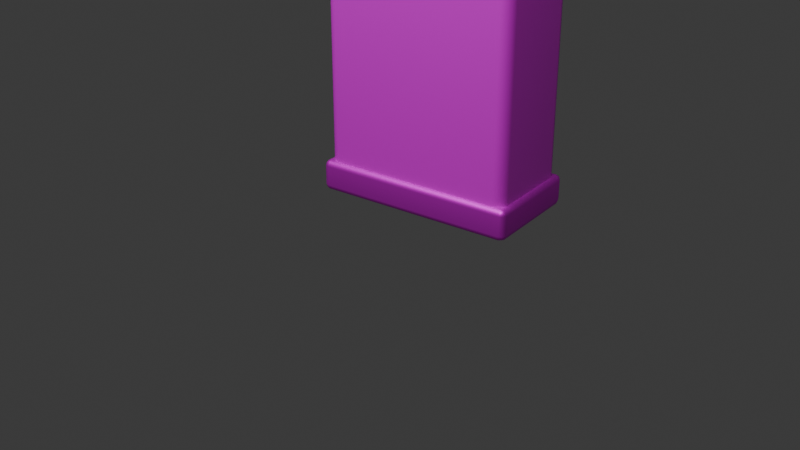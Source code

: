 # Source: hp_l4_cineclinic_med_cabinet.blend  (saved by Blender 5.1.30; exported with 4.5.12 LTS)
import bpy
from mathutils import Matrix  # noqa: F401  (used for matrix-valued properties, if any)

bpy.ops.wm.read_factory_settings(use_empty=True)
scene = bpy.context.scene
scene.name = 'Scene'

# ---- collections
col_collection = bpy.data.collections.new('Collection'); scene.collection.children.link(col_collection)

# ---- images (referenced by path relative to the original .blend; pixels are not part of the script)
import os
ASSET_DIR = os.environ.get("B2B_ASSET_DIR", "")  # directory of the original .blend (textures are referenced by path, not embedded)
HERE = os.path.dirname(os.path.abspath(__file__))  # packed textures are extracted next to this script under _unpacked/

def load_image(name, relpath, width, height, colorspace="sRGB"):
    """Load a texture the original file referenced (path relative to the .blend, or extracted next to this script)."""
    p = next((c for c in (os.path.join(HERE, relpath), os.path.join(ASSET_DIR, relpath)) if relpath and os.path.exists(c)), "")
    if p:
        img = bpy.data.images.load(p, check_existing=True)
        img.name = name
    else:  # same state as the original file: an image datablock whose file is absent (Cycles renders it pink)
        img = bpy.data.images.new(name, width, height)
        img.source = "FILE"
        img.filepath = "//" + (relpath or name)
    img.colorspace_settings.name = colorspace
    return img
img_ceramic_white_panel_png = load_image('ceramic_white_panel.png', 'ceramic_white_panel.png', 1024, 1024, 'sRGB')
img_frosted_medical_glass_png = load_image('frosted_medical_glass.png', 'frosted_medical_glass.png', 1024, 1024, 'sRGB')
img_smoked_titanium_panel_png = load_image('smoked_titanium_panel.png', 'smoked_titanium_panel.png', 1024, 1024, 'sRGB')
img_cyan_status_light_strip_png = load_image('cyan_status_light_strip.png', 'cyan_status_light_strip.png', 1024, 1024, 'sRGB')
img_tiny_red_fault_light_png = load_image('tiny_red_fault_light.png', 'tiny_red_fault_light.png', 1024, 1024, 'sRGB')
img_dark_acoustic_mesh_png = load_image('dark_acoustic_mesh.png', 'dark_acoustic_mesh.png', 1024, 1024, 'sRGB')

# ---- materials (node trees are filled in below, after node groups)
mat_ceramic_white = bpy.data.materials.new('ceramic_white')
mat_ceramic_white.diffuse_color = (0.88, 0.92, 0.92, 1.0)
mat_frosted_glass = bpy.data.materials.new('frosted_glass')
mat_frosted_glass.surface_render_method = 'BLENDED'
mat_frosted_glass.blend_method = 'BLEND'
mat_frosted_glass.use_raytrace_refraction = True
mat_frosted_glass.use_screen_refraction = True
mat_frosted_glass.diffuse_color = (0.62, 0.86, 0.92, 0.48)
mat_smoked_titanium = bpy.data.materials.new('smoked_titanium')
mat_smoked_titanium.diffuse_color = (0.18, 0.21, 0.24, 1.0)
mat_cyan_emissive = bpy.data.materials.new('cyan_emissive')
mat_cyan_emissive.diffuse_color = (0.15, 0.85, 1.0, 1.0)
mat_red_fault = bpy.data.materials.new('red_fault')
mat_red_fault.diffuse_color = (0.9, 0.12, 0.08, 1.0)
mat_dark_acoustic_mesh = bpy.data.materials.new('dark_acoustic_mesh')
mat_dark_acoustic_mesh.diffuse_color = (0.018, 0.02, 0.02, 1.0)

# ---- material node trees
mat_ceramic_white.use_nodes = True; mat_ceramic_white.node_tree.nodes.clear()
_N = mat_ceramic_white.node_tree.nodes; _L = mat_ceramic_white.node_tree.links
n0 = _N.new('ShaderNodeBsdfPrincipled'); n0.name = '原理化 BSDF'; n0.location = (-200, 100)
n0.inputs[1].default_value = 0.03
n0.inputs[2].default_value = 0.42
n1 = _N.new('ShaderNodeOutputMaterial'); n1.name = '材质输出'; n1.location = (200, 100)
n2 = _N.new('ShaderNodeTexImage'); n2.name = 'hp_image2_ceramic_white'; n2.location = (0, 0)
n2.image = img_ceramic_white_panel_png
n2.interpolation = 'Smart'
_L.new(n0.outputs[0], n1.inputs[0])
_L.new(n2.outputs[0], n0.inputs[0])
n1.is_active_output = True
mat_frosted_glass.use_nodes = True; mat_frosted_glass.node_tree.nodes.clear()
_N = mat_frosted_glass.node_tree.nodes; _L = mat_frosted_glass.node_tree.links
n0 = _N.new('ShaderNodeBsdfPrincipled'); n0.name = '原理化 BSDF'; n0.location = (-200, 100)
n0.inputs[2].default_value = 0.14
n0.inputs[4].default_value = 0.48
n1 = _N.new('ShaderNodeOutputMaterial'); n1.name = '材质输出'; n1.location = (200, 100)
n2 = _N.new('ShaderNodeTexImage'); n2.name = 'hp_image2_frosted_glass'; n2.location = (0, 0)
n2.image = img_frosted_medical_glass_png
n2.interpolation = 'Smart'
_L.new(n0.outputs[0], n1.inputs[0])
_L.new(n2.outputs[0], n0.inputs[0])
n1.is_active_output = True
mat_smoked_titanium.use_nodes = True; mat_smoked_titanium.node_tree.nodes.clear()
_N = mat_smoked_titanium.node_tree.nodes; _L = mat_smoked_titanium.node_tree.links
n0 = _N.new('ShaderNodeBsdfPrincipled'); n0.name = '原理化 BSDF'; n0.location = (-200, 100)
n0.inputs[1].default_value = 0.7
n1 = _N.new('ShaderNodeOutputMaterial'); n1.name = '材质输出'; n1.location = (200, 100)
n2 = _N.new('ShaderNodeTexImage'); n2.name = 'hp_image2_smoked_titanium'; n2.location = (0, 0)
n2.image = img_smoked_titanium_panel_png
n2.interpolation = 'Smart'
_L.new(n0.outputs[0], n1.inputs[0])
_L.new(n2.outputs[0], n0.inputs[0])
n1.is_active_output = True
mat_cyan_emissive.use_nodes = True; mat_cyan_emissive.node_tree.nodes.clear()
_N = mat_cyan_emissive.node_tree.nodes; _L = mat_cyan_emissive.node_tree.links
n0 = _N.new('ShaderNodeBsdfPrincipled'); n0.name = '原理化 BSDF'; n0.location = (-200, 100)
n0.inputs[2].default_value = 0.32
n0.inputs[28].default_value = 0.75
n1 = _N.new('ShaderNodeOutputMaterial'); n1.name = '材质输出'; n1.location = (200, 100)
n2 = _N.new('ShaderNodeTexImage'); n2.name = 'hp_image2_cyan_emissive'; n2.location = (0, 0)
n2.image = img_cyan_status_light_strip_png
n2.interpolation = 'Smart'
_L.new(n0.outputs[0], n1.inputs[0])
_L.new(n2.outputs[0], n0.inputs[0])
_L.new(n2.outputs[0], n0.inputs[27])
n1.is_active_output = True
mat_red_fault.use_nodes = True; mat_red_fault.node_tree.nodes.clear()
_N = mat_red_fault.node_tree.nodes; _L = mat_red_fault.node_tree.links
n0 = _N.new('ShaderNodeBsdfPrincipled'); n0.name = '原理化 BSDF'; n0.location = (-200, 100)
n0.inputs[2].default_value = 0.35
n0.inputs[28].default_value = 0.65
n1 = _N.new('ShaderNodeOutputMaterial'); n1.name = '材质输出'; n1.location = (200, 100)
n2 = _N.new('ShaderNodeTexImage'); n2.name = 'hp_image2_red_fault'; n2.location = (0, 0)
n2.image = img_tiny_red_fault_light_png
n2.interpolation = 'Smart'
_L.new(n0.outputs[0], n1.inputs[0])
_L.new(n2.outputs[0], n0.inputs[0])
_L.new(n2.outputs[0], n0.inputs[27])
n1.is_active_output = True
mat_dark_acoustic_mesh.use_nodes = True; mat_dark_acoustic_mesh.node_tree.nodes.clear()
_N = mat_dark_acoustic_mesh.node_tree.nodes; _L = mat_dark_acoustic_mesh.node_tree.links
n0 = _N.new('ShaderNodeBsdfPrincipled'); n0.name = '原理化 BSDF'; n0.location = (-200, 100)
n0.inputs[1].default_value = 0.1
n0.inputs[2].default_value = 0.88
n1 = _N.new('ShaderNodeOutputMaterial'); n1.name = '材质输出'; n1.location = (200, 100)
n2 = _N.new('ShaderNodeTexImage'); n2.name = 'hp_image2_dark_acoustic_mesh'; n2.location = (0, 0)
n2.image = img_dark_acoustic_mesh_png
n2.interpolation = 'Smart'
_L.new(n0.outputs[0], n1.inputs[0])
_L.new(n2.outputs[0], n0.inputs[0])
n1.is_active_output = True

# ---- world
world_world = bpy.data.worlds.new('World'); scene.world = world_world
world_world.use_nodes = True; world_world.node_tree.nodes.clear()
_N = world_world.node_tree.nodes; _L = world_world.node_tree.links
n0 = _N.new('ShaderNodeOutputWorld'); n0.name = 'World Output'; n0.location = (200, 100)
n1 = _N.new('ShaderNodeBackground'); n1.name = 'Background'; n1.location = (-200, 100)
n1.inputs[0].default_value = (0.05088, 0.05088, 0.05088, 1.0)
_L.new(n1.outputs[0], n0.inputs[0])
n0.is_active_output = True
world_world.color = (0.05088, 0.05088, 0.05088)
world_world.sun_shadow_jitter_overblur = 0.0

# ---- cameras
cam_006 = bpy.data.cameras.new('摄像机.006')

# ---- lights
light_006 = bpy.data.lights.new('面光.006', 'AREA')
light_006.energy = 280.0
light_006.size = 5.0
light_006.size_y = 1.0

# ---- meshes
me_cabinet_body_mesh = bpy.data.meshes.new('cabinet_body_mesh')
me_cabinet_body_mesh.from_pydata([(-0.5, -0.25, -0.93), (-0.5, -0.25, 0.93), (-0.5, 0.25, -0.93), (-0.5, 0.25, 0.93), (0.5, -0.25, -0.93), (0.5, -0.25, 0.93), (0.5, 0.25, -0.93), (0.5, 0.25, 0.93)], [], [(0, 1, 3, 2), (2, 3, 7, 6), (6, 7, 5, 4), (4, 5, 1, 0), (2, 6, 4, 0), (7, 3, 1, 5)])
me_cabinet_body_mesh.polygons.foreach_set('use_smooth', [True] * 6)
_uv = me_cabinet_body_mesh.uv_layers.new(name='UV贴图')
_uv.uv.foreach_set('vector', [0.6655, 0.606, 0.6655, 0.003539, 0.8274, 0.003539, 0.8274, 0.606, 0.003539, 0.606, 0.003539, 0.003539, 0.3274, 0.003539, 0.3274, 0.606, 0.8345, 0.606, 0.8345, 0.003539, 0.9965, 0.003539, 0.9965, 0.606, 0.3345, 0.606, 0.3345, 0.003539, 0.6584, 0.003539, 0.6584, 0.606, 0.1655, 0.6131, 0.1655, 0.937, 0.003539, 0.937, 0.003539, 0.6131, 0.3345, 0.6131, 0.3345, 0.937, 0.1726, 0.937, 0.1726, 0.6131])
me_cabinet_body_mesh.materials.append(mat_ceramic_white)
me_cabinet_body_mesh.update()
me_glass_door_left_mesh = bpy.data.meshes.new('glass_door_left_mesh')
me_glass_door_left_mesh.from_pydata([(-0.215, -0.0175, -0.68), (-0.215, -0.0175, 0.68), (-0.215, 0.0175, -0.68), (-0.215, 0.0175, 0.68), (0.215, -0.0175, -0.68), (0.215, -0.0175, 0.68), (0.215, 0.0175, -0.68), (0.215, 0.0175, 0.68)], [], [(0, 1, 3, 2), (2, 3, 7, 6), (6, 7, 5, 4), (4, 5, 1, 0), (2, 6, 4, 0), (7, 3, 1, 5)])
me_glass_door_left_mesh.polygons.foreach_set('use_smooth', [True] * 6)
_uv = me_glass_door_left_mesh.uv_layers.new(name='UV贴图')
_uv.uv.foreach_set('vector', [0.6432, 0.9971, 0.6432, 0.002909, 0.6688, 0.002909, 0.6688, 0.9971, 0.002909, 0.9971, 0.002909, 0.002909, 0.3172, 0.002909, 0.3172, 0.9971, 0.6746, 0.9971, 0.6746, 0.002909, 0.7002, 0.002909, 0.7002, 0.9971, 0.3231, 0.9971, 0.3231, 0.002909, 0.6374, 0.002909, 0.6374, 0.9971, 0.7316, 0.002909, 0.7316, 0.3172, 0.706, 0.3172, 0.706, 0.002909, 0.7316, 0.3231, 0.7316, 0.6374, 0.706, 0.6374, 0.706, 0.3231])
me_glass_door_left_mesh.materials.append(mat_frosted_glass)
me_glass_door_left_mesh.update()
me_glass_door_right_mesh = bpy.data.meshes.new('glass_door_right_mesh')
me_glass_door_right_mesh.from_pydata([(-0.215, -0.0175, -0.68), (-0.215, -0.0175, 0.68), (-0.215, 0.0175, -0.68), (-0.215, 0.0175, 0.68), (0.215, -0.0175, -0.68), (0.215, -0.0175, 0.68), (0.215, 0.0175, -0.68), (0.215, 0.0175, 0.68)], [], [(0, 1, 3, 2), (2, 3, 7, 6), (6, 7, 5, 4), (4, 5, 1, 0), (2, 6, 4, 0), (7, 3, 1, 5)])
me_glass_door_right_mesh.polygons.foreach_set('use_smooth', [True] * 6)
_uv = me_glass_door_right_mesh.uv_layers.new(name='UV贴图')
_uv.uv.foreach_set('vector', [0.6432, 0.9971, 0.6432, 0.002909, 0.6688, 0.002909, 0.6688, 0.9971, 0.002909, 0.9971, 0.002909, 0.002909, 0.3172, 0.002909, 0.3172, 0.9971, 0.6746, 0.9971, 0.6746, 0.002909, 0.7002, 0.002909, 0.7002, 0.9971, 0.3231, 0.9971, 0.3231, 0.002909, 0.6374, 0.002909, 0.6374, 0.9971, 0.7316, 0.002909, 0.7316, 0.3172, 0.706, 0.3172, 0.706, 0.002909, 0.7316, 0.3231, 0.7316, 0.6374, 0.706, 0.6374, 0.706, 0.3231])
me_glass_door_right_mesh.materials.append(mat_frosted_glass)
me_glass_door_right_mesh.update()
me_titanium_plinth_mesh = bpy.data.meshes.new('titanium_plinth_mesh')
me_titanium_plinth_mesh.from_pydata([(-0.525, -0.275, -0.08), (-0.525, -0.275, 0.08), (-0.525, 0.275, -0.08), (-0.525, 0.275, 0.08), (0.525, -0.275, -0.08), (0.525, -0.275, 0.08), (0.525, 0.275, -0.08), (0.525, 0.275, 0.08)], [], [(0, 1, 3, 2), (2, 3, 7, 6), (6, 7, 5, 4), (4, 5, 1, 0), (2, 6, 4, 0), (7, 3, 1, 5)])
me_titanium_plinth_mesh.polygons.foreach_set('use_smooth', [True] * 6)
_uv = me_titanium_plinth_mesh.uv_layers.new(name='UV贴图')
_uv.uv.foreach_set('vector', [0.102, 0.9967, 0.003257, 0.9967, 0.003257, 0.6575, 0.102, 0.6575, 0.7935, 0.651, 0.6948, 0.651, 0.6948, 0.003257, 0.7935, 0.003257, 0.2072, 0.9967, 0.1085, 0.9967, 0.1085, 0.6575, 0.2072, 0.6575, 0.8987, 0.651, 0.8, 0.651, 0.8, 0.003257, 0.8987, 0.003257, 0.3425, 0.003257, 0.3425, 0.651, 0.003257, 0.651, 0.003257, 0.003257, 0.6883, 0.003257, 0.6883, 0.651, 0.349, 0.651, 0.349, 0.003257])
me_titanium_plinth_mesh.materials.append(mat_smoked_titanium)
me_titanium_plinth_mesh.update()
me_cyan_lock_strip_mesh = bpy.data.meshes.new('cyan_lock_strip_mesh')
me_cyan_lock_strip_mesh.from_pydata([(-0.36, -0.012, -0.018), (-0.36, -0.012, 0.018), (-0.36, 0.012, -0.018), (-0.36, 0.012, 0.018), (0.36, -0.012, -0.018), (0.36, -0.012, 0.018), (0.36, 0.012, -0.018), (0.36, 0.012, 0.018)], [], [(0, 1, 3, 2), (2, 3, 7, 6), (6, 7, 5, 4), (4, 5, 1, 0), (2, 6, 4, 0), (7, 3, 1, 5)])
me_cyan_lock_strip_mesh.polygons.foreach_set('use_smooth', [True] * 6)
_uv = me_cyan_lock_strip_mesh.uv_layers.new(name='UV贴图')
_uv.uv.foreach_set('vector', [0.1806, 0.05144, 0.1806, 0.001604, 0.2138, 0.001604, 0.2138, 0.05144, 0.05144, 0.9984, 0.001604, 0.9984, 0.001604, 0.001604, 0.05144, 0.001604, 0.1806, 0.1045, 0.1806, 0.05465, 0.2138, 0.05465, 0.2138, 0.1045, 0.1045, 0.9984, 0.05465, 0.9984, 0.05465, 0.001604, 0.1045, 0.001604, 0.1409, 0.001604, 0.1409, 0.9984, 0.1077, 0.9984, 0.1077, 0.001604, 0.1774, 0.001604, 0.1774, 0.9984, 0.1441, 0.9984, 0.1441, 0.001604])
me_cyan_lock_strip_mesh.materials.append(mat_cyan_emissive)
me_cyan_lock_strip_mesh.update()
me_red_fault_dot_mesh = bpy.data.meshes.new('red_fault_dot_mesh')
me_red_fault_dot_mesh.from_pydata([(-0.025, -0.01, -0.025), (-0.025, -0.01, 0.025), (-0.025, 0.01, -0.025), (-0.025, 0.01, 0.025), (0.025, -0.01, -0.025), (0.025, -0.01, 0.025), (0.025, 0.01, -0.025), (0.025, 0.01, 0.025)], [], [(0, 1, 3, 2), (2, 3, 7, 6), (6, 7, 5, 4), (4, 5, 1, 0), (2, 6, 4, 0), (7, 3, 1, 5)])
me_red_fault_dot_mesh.polygons.foreach_set('use_smooth', [True] * 6)
_uv = me_red_fault_dot_mesh.uv_layers.new(name='UV贴图')
_uv.uv.foreach_set('vector', [0.7088, 0.496, 0.7088, 0.004011, 0.9056, 0.004011, 0.9056, 0.496, 0.496, 0.496, 0.004011, 0.496, 0.004011, 0.004011, 0.496, 0.004011, 0.7088, 0.996, 0.7088, 0.504, 0.9056, 0.504, 0.9056, 0.996, 0.496, 0.996, 0.004011, 0.996, 0.004011, 0.504, 0.496, 0.504, 0.7008, 0.004011, 0.7008, 0.496, 0.504, 0.496, 0.504, 0.004011, 0.7008, 0.504, 0.7008, 0.996, 0.504, 0.996, 0.504, 0.504])
me_red_fault_dot_mesh.materials.append(mat_red_fault)
me_red_fault_dot_mesh.update()
me_left_vertical_handle_mesh = bpy.data.meshes.new('left_vertical_handle_mesh')
me_left_vertical_handle_mesh.from_pydata([(-0.013, -0.012, -0.36), (-0.013, -0.012, 0.36), (-0.013, 0.012, -0.36), (-0.013, 0.012, 0.36), (0.013, -0.012, -0.36), (0.013, -0.012, 0.36), (0.013, 0.012, -0.36), (0.013, 0.012, 0.36)], [], [(0, 1, 3, 2), (2, 3, 7, 6), (6, 7, 5, 4), (4, 5, 1, 0), (2, 6, 4, 0), (7, 3, 1, 5)])
me_left_vertical_handle_mesh.polygons.foreach_set('use_smooth', [True] * 6)
_uv = me_left_vertical_handle_mesh.uv_layers.new(name='UV贴图')
_uv.uv.foreach_set('vector', [0.07932, 0.9985, 0.07932, 0.001462, 0.1126, 0.001462, 0.1126, 0.9985, 0.001462, 0.9985, 0.001462, 0.001462, 0.03747, 0.001462, 0.03747, 0.9985, 0.1155, 0.9985, 0.1155, 0.001462, 0.1487, 0.001462, 0.1487, 0.9985, 0.04039, 0.9985, 0.04039, 0.001462, 0.0764, 0.001462, 0.0764, 0.9985, 0.1849, 0.001462, 0.1849, 0.03747, 0.1516, 0.03747, 0.1516, 0.001462, 0.1849, 0.04039, 0.1849, 0.0764, 0.1516, 0.0764, 0.1516, 0.04039])
me_left_vertical_handle_mesh.materials.append(mat_smoked_titanium)
me_left_vertical_handle_mesh.update()
me_right_vertical_handle_mesh = bpy.data.meshes.new('right_vertical_handle_mesh')
me_right_vertical_handle_mesh.from_pydata([(-0.013, -0.012, -0.36), (-0.013, -0.012, 0.36), (-0.013, 0.012, -0.36), (-0.013, 0.012, 0.36), (0.013, -0.012, -0.36), (0.013, -0.012, 0.36), (0.013, 0.012, -0.36), (0.013, 0.012, 0.36)], [], [(0, 1, 3, 2), (2, 3, 7, 6), (6, 7, 5, 4), (4, 5, 1, 0), (2, 6, 4, 0), (7, 3, 1, 5)])
me_right_vertical_handle_mesh.polygons.foreach_set('use_smooth', [True] * 6)
_uv = me_right_vertical_handle_mesh.uv_layers.new(name='UV贴图')
_uv.uv.foreach_set('vector', [0.07932, 0.9985, 0.07932, 0.001462, 0.1126, 0.001462, 0.1126, 0.9985, 0.001462, 0.9985, 0.001462, 0.001462, 0.03747, 0.001462, 0.03747, 0.9985, 0.1155, 0.9985, 0.1155, 0.001462, 0.1487, 0.001462, 0.1487, 0.9985, 0.04039, 0.9985, 0.04039, 0.001462, 0.0764, 0.001462, 0.0764, 0.9985, 0.1849, 0.001462, 0.1849, 0.03747, 0.1516, 0.03747, 0.1516, 0.001462, 0.1849, 0.04039, 0.1849, 0.0764, 0.1516, 0.0764, 0.1516, 0.04039])
me_right_vertical_handle_mesh.materials.append(mat_smoked_titanium)
me_right_vertical_handle_mesh.update()
me_glass_inner_shelf_1_mesh = bpy.data.meshes.new('glass_inner_shelf_1_mesh')
me_glass_inner_shelf_1_mesh.from_pydata([(-0.41, -0.009, -0.0175), (-0.41, -0.009, 0.0175), (-0.41, 0.009, -0.0175), (-0.41, 0.009, 0.0175), (0.41, -0.009, -0.0175), (0.41, -0.009, 0.0175), (0.41, 0.009, -0.0175), (0.41, 0.009, 0.0175)], [], [(0, 1, 3, 2), (2, 3, 7, 6), (6, 7, 5, 4), (4, 5, 1, 0), (2, 6, 4, 0), (7, 3, 1, 5)])
me_glass_inner_shelf_1_mesh.polygons.foreach_set('use_smooth', [True] * 6)
_uv = me_glass_inner_shelf_1_mesh.uv_layers.new(name='UV贴图')
_uv.uv.foreach_set('vector', [0.1414, 0.04395, 0.1414, 0.001383, 0.1633, 0.001383, 0.1633, 0.04395, 0.04395, 0.9986, 0.001383, 0.9986, 0.001384, 0.001383, 0.04395, 0.001383, 0.1414, 0.08928, 0.1414, 0.04672, 0.1633, 0.04672, 0.1633, 0.08928, 0.08928, 0.9986, 0.04672, 0.9986, 0.04672, 0.001383, 0.08928, 0.001384, 0.1139, 0.001384, 0.1139, 0.9986, 0.09205, 0.9986, 0.09205, 0.001384, 0.1386, 0.001384, 0.1386, 0.9986, 0.1167, 0.9986, 0.1167, 0.001384])
me_glass_inner_shelf_1_mesh.materials.append(mat_frosted_glass)
me_glass_inner_shelf_1_mesh.update()
me_glass_inner_shelf_2_mesh = bpy.data.meshes.new('glass_inner_shelf_2_mesh')
me_glass_inner_shelf_2_mesh.from_pydata([(-0.41, -0.009, -0.0175), (-0.41, -0.009, 0.0175), (-0.41, 0.009, -0.0175), (-0.41, 0.009, 0.0175), (0.41, -0.009, -0.0175), (0.41, -0.009, 0.0175), (0.41, 0.009, -0.0175), (0.41, 0.009, 0.0175)], [], [(0, 1, 3, 2), (2, 3, 7, 6), (6, 7, 5, 4), (4, 5, 1, 0), (2, 6, 4, 0), (7, 3, 1, 5)])
me_glass_inner_shelf_2_mesh.polygons.foreach_set('use_smooth', [True] * 6)
_uv = me_glass_inner_shelf_2_mesh.uv_layers.new(name='UV贴图')
_uv.uv.foreach_set('vector', [0.1414, 0.04395, 0.1414, 0.001383, 0.1633, 0.001383, 0.1633, 0.04395, 0.04395, 0.9986, 0.001383, 0.9986, 0.001384, 0.001383, 0.04395, 0.001383, 0.1414, 0.08928, 0.1414, 0.04672, 0.1633, 0.04672, 0.1633, 0.08928, 0.08928, 0.9986, 0.04672, 0.9986, 0.04672, 0.001383, 0.08928, 0.001384, 0.1139, 0.001384, 0.1139, 0.9986, 0.09205, 0.9986, 0.09205, 0.001384, 0.1386, 0.001384, 0.1386, 0.9986, 0.1167, 0.9986, 0.1167, 0.001384])
me_glass_inner_shelf_2_mesh.materials.append(mat_frosted_glass)
me_glass_inner_shelf_2_mesh.update()
me_top_black_vent_mesh = bpy.data.meshes.new('top_black_vent_mesh')
me_top_black_vent_mesh.from_pydata([(-0.38, -0.012, -0.06), (-0.38, -0.012, 0.06), (-0.38, 0.012, -0.06), (-0.38, 0.012, 0.06), (0.38, -0.012, -0.06), (0.38, -0.012, 0.06), (0.38, 0.012, -0.06), (0.38, 0.012, 0.06)], [], [(0, 1, 3, 2), (2, 3, 7, 6), (6, 7, 5, 4), (4, 5, 1, 0), (2, 6, 4, 0), (7, 3, 1, 5)])
me_top_black_vent_mesh.polygons.foreach_set('use_smooth', [True] * 6)
_uv = me_top_black_vent_mesh.uv_layers.new(name='UV贴图')
_uv.uv.foreach_set('vector', [0.398, 0.1595, 0.398, 0.002314, 0.4295, 0.002314, 0.4295, 0.1595, 0.1595, 0.9977, 0.002314, 0.9977, 0.002314, 0.002314, 0.1595, 0.002314, 0.398, 0.3213, 0.398, 0.1641, 0.4295, 0.1641, 0.4295, 0.3213, 0.3213, 0.9977, 0.1641, 0.9977, 0.1641, 0.002314, 0.3213, 0.002314, 0.3573, 0.002314, 0.3573, 0.9977, 0.3259, 0.9977, 0.3259, 0.002314, 0.3934, 0.002314, 0.3934, 0.9977, 0.362, 0.9977, 0.362, 0.002314])
me_top_black_vent_mesh.materials.append(mat_dark_acoustic_mesh)
me_top_black_vent_mesh.update()

# ---- objects
ob_hp_l4_cineclinic_med_cabinet = bpy.data.objects.new('hp_l4_cineclinic_med_cabinet', None)
ob_cabinet_body = bpy.data.objects.new('cabinet_body', me_cabinet_body_mesh)
ob_glass_door_left = bpy.data.objects.new('glass_door_left', me_glass_door_left_mesh)
ob_glass_door_right = bpy.data.objects.new('glass_door_right', me_glass_door_right_mesh)
ob_titanium_plinth = bpy.data.objects.new('titanium_plinth', me_titanium_plinth_mesh)
ob_cyan_lock_strip = bpy.data.objects.new('cyan_lock_strip', me_cyan_lock_strip_mesh)
ob_red_fault_dot = bpy.data.objects.new('red_fault_dot', me_red_fault_dot_mesh)
ob_left_vertical_handle = bpy.data.objects.new('left_vertical_handle', me_left_vertical_handle_mesh)
ob_right_vertical_handle = bpy.data.objects.new('right_vertical_handle', me_right_vertical_handle_mesh)
ob_glass_inner_shelf_1 = bpy.data.objects.new('glass_inner_shelf_1', me_glass_inner_shelf_1_mesh)
ob_glass_inner_shelf_2 = bpy.data.objects.new('glass_inner_shelf_2', me_glass_inner_shelf_2_mesh)
ob_top_black_vent = bpy.data.objects.new('top_black_vent', me_top_black_vent_mesh)
ob_hp_l4_cineclinic_med_cabinet_qa_area_light = bpy.data.objects.new('hp_l4_cineclinic_med_cabinet_qa_area_light', light_006)
ob_x = bpy.data.objects.new('摄像机', cam_006)

# ---- transforms, parenting, visibility, modifiers, constraints
ob_hp_l4_cineclinic_med_cabinet.location = (0.0, 0.0, 0.0)
ob_cabinet_body.parent = ob_hp_l4_cineclinic_med_cabinet
ob_cabinet_body.location = (0.0, 0.0, 0.98)
_m = ob_cabinet_body.modifiers.new('hp_visible_edge_bevel', 'BEVEL')
_m.width = 0.055
_m.width_pct = 0.055
_m.segments = 3
_m = ob_cabinet_body.modifiers.new('hp_weighted_normals', 'WEIGHTED_NORMAL')
ob_glass_door_left.parent = ob_hp_l4_cineclinic_med_cabinet
ob_glass_door_left.location = (-0.25, 0.265, 1.06)
_m = ob_glass_door_left.modifiers.new('hp_visible_edge_bevel', 'BEVEL')
_m.width = 0.018
_m.width_pct = 0.018
_m.segments = 2
_m = ob_glass_door_left.modifiers.new('hp_weighted_normals', 'WEIGHTED_NORMAL')
ob_glass_door_right.parent = ob_hp_l4_cineclinic_med_cabinet
ob_glass_door_right.location = (0.25, 0.265, 1.06)
_m = ob_glass_door_right.modifiers.new('hp_visible_edge_bevel', 'BEVEL')
_m.width = 0.018
_m.width_pct = 0.018
_m.segments = 2
_m = ob_glass_door_right.modifiers.new('hp_weighted_normals', 'WEIGHTED_NORMAL')
ob_titanium_plinth.parent = ob_hp_l4_cineclinic_med_cabinet
ob_titanium_plinth.location = (0.0, 0.0, 0.08)
_m = ob_titanium_plinth.modifiers.new('hp_visible_edge_bevel', 'BEVEL')
_m.width = 0.03
_m.width_pct = 0.03
_m.segments = 2
_m = ob_titanium_plinth.modifiers.new('hp_weighted_normals', 'WEIGHTED_NORMAL')
ob_cyan_lock_strip.parent = ob_hp_l4_cineclinic_med_cabinet
ob_cyan_lock_strip.location = (0.0, 0.287, 1.66)
_m = ob_cyan_lock_strip.modifiers.new('hp_visible_edge_bevel', 'BEVEL')
_m.width = 0.004
_m.width_pct = 0.004
_m.segments = 2
_m = ob_cyan_lock_strip.modifiers.new('hp_weighted_normals', 'WEIGHTED_NORMAL')
ob_red_fault_dot.parent = ob_hp_l4_cineclinic_med_cabinet
ob_red_fault_dot.location = (0.42, 0.292, 1.32)
_m = ob_red_fault_dot.modifiers.new('hp_visible_edge_bevel', 'BEVEL')
_m.width = 0.01
_m.width_pct = 0.01
_m.segments = 2
_m = ob_red_fault_dot.modifiers.new('hp_weighted_normals', 'WEIGHTED_NORMAL')
ob_left_vertical_handle.parent = ob_hp_l4_cineclinic_med_cabinet
ob_left_vertical_handle.location = (-0.06, 0.298, 1.07)
_m = ob_left_vertical_handle.modifiers.new('hp_visible_edge_bevel', 'BEVEL')
_m.width = 0.008
_m.width_pct = 0.008
_m.segments = 2
_m = ob_left_vertical_handle.modifiers.new('hp_weighted_normals', 'WEIGHTED_NORMAL')
ob_right_vertical_handle.parent = ob_hp_l4_cineclinic_med_cabinet
ob_right_vertical_handle.location = (0.06, 0.298, 1.07)
_m = ob_right_vertical_handle.modifiers.new('hp_visible_edge_bevel', 'BEVEL')
_m.width = 0.008
_m.width_pct = 0.008
_m.segments = 2
_m = ob_right_vertical_handle.modifiers.new('hp_weighted_normals', 'WEIGHTED_NORMAL')
ob_glass_inner_shelf_1.parent = ob_hp_l4_cineclinic_med_cabinet
ob_glass_inner_shelf_1.location = (0.0, 0.288, 0.82)
_m = ob_glass_inner_shelf_1.modifiers.new('hp_visible_edge_bevel', 'BEVEL')
_m.width = 0.004
_m.width_pct = 0.004
_m.segments = 2
_m = ob_glass_inner_shelf_1.modifiers.new('hp_weighted_normals', 'WEIGHTED_NORMAL')
ob_glass_inner_shelf_2.parent = ob_hp_l4_cineclinic_med_cabinet
ob_glass_inner_shelf_2.location = (0.0, 0.288, 1.22)
_m = ob_glass_inner_shelf_2.modifiers.new('hp_visible_edge_bevel', 'BEVEL')
_m.width = 0.004
_m.width_pct = 0.004
_m.segments = 2
_m = ob_glass_inner_shelf_2.modifiers.new('hp_weighted_normals', 'WEIGHTED_NORMAL')
ob_top_black_vent.parent = ob_hp_l4_cineclinic_med_cabinet
ob_top_black_vent.location = (0.0, 0.276, 1.76)
_m = ob_top_black_vent.modifiers.new('hp_visible_edge_bevel', 'BEVEL')
_m.width = 0.008
_m.width_pct = 0.008
_m.segments = 2
_m = ob_top_black_vent.modifiers.new('hp_weighted_normals', 'WEIGHTED_NORMAL')
ob_hp_l4_cineclinic_med_cabinet_qa_area_light.location = (0.0, -3.2, 4.5)
ob_x.location = (2.8, -4.2, 2.3)
ob_x.rotation_euler = (1.117, 0.0, 0.6283)

# ---- collection membership
col_collection.objects.link(ob_hp_l4_cineclinic_med_cabinet)
col_collection.objects.link(ob_cabinet_body)
col_collection.objects.link(ob_glass_door_left)
col_collection.objects.link(ob_glass_door_right)
col_collection.objects.link(ob_titanium_plinth)
col_collection.objects.link(ob_cyan_lock_strip)
col_collection.objects.link(ob_red_fault_dot)
col_collection.objects.link(ob_left_vertical_handle)
col_collection.objects.link(ob_right_vertical_handle)
col_collection.objects.link(ob_glass_inner_shelf_1)
col_collection.objects.link(ob_glass_inner_shelf_2)
col_collection.objects.link(ob_top_black_vent)
col_collection.objects.link(ob_hp_l4_cineclinic_med_cabinet_qa_area_light)
col_collection.objects.link(ob_x)

# ---- scene / render settings (as saved in the file)
scene.camera = ob_x
scene.frame_start = 1; scene.frame_end = 250; scene.frame_set(1)
scene.render.engine = 'BLENDER_EEVEE_NEXT'
scene.render.bake_bias = 0.0
scene.render.bake_samples = 0
scene.cycles.sampling_pattern = 'TABULATED_SOBOL'
scene.eevee.use_volume_custom_range = False
bpy.context.view_layer.update()
